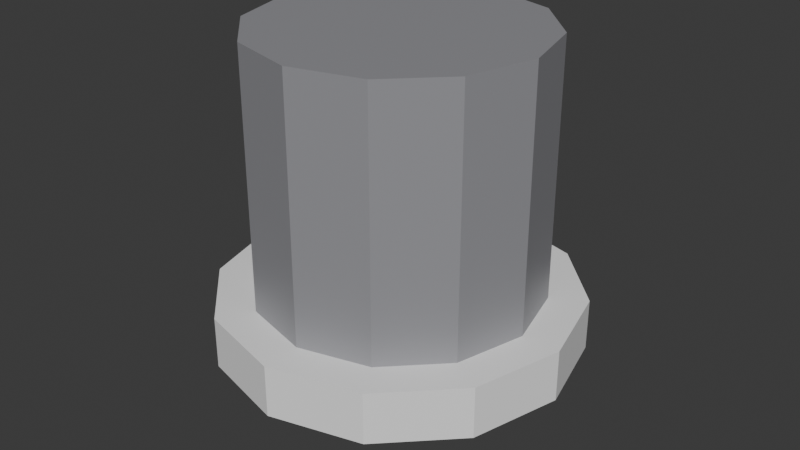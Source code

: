 # Source: ILU_Spot_Coz_v01.blend  (saved by Blender 4.2.66; exported with 4.5.12 LTS)
import bpy
from mathutils import Matrix  # noqa: F401  (used for matrix-valued properties, if any)

bpy.ops.wm.read_factory_settings(use_empty=True)
scene = bpy.context.scene
scene.name = 'Scene'

# ---- collections
col_collection = bpy.data.collections.new('Collection'); scene.collection.children.link(col_collection)

# ---- materials (node trees are filled in below, after node groups)
mat_polyroom_pbr = bpy.data.materials.new('Polyroom_PBR')

# ---- material node trees
mat_polyroom_pbr.use_nodes = True; mat_polyroom_pbr.node_tree.nodes.clear()
_N = mat_polyroom_pbr.node_tree.nodes; _L = mat_polyroom_pbr.node_tree.links
n0 = _N.new('ShaderNodeOutputMaterial'); n0.name = 'Material Output'; n0.location = (300, 0)
n1 = _N.new('ShaderNodeBsdfPrincipled'); n1.name = 'Principled BSDF'; n1.location = (0, 0)
n2 = _N.new('ShaderNodeVertexColor'); n2.name = 'Color Attribute'; n2.location = (-300, 0)
n2.layer_name = 'Color'
_L.new(n2.outputs[0], n1.inputs[0])
_L.new(n1.outputs[0], n0.inputs[0])
n0.is_active_output = True

# ---- world
world_world = bpy.data.worlds.new('World'); scene.world = world_world
world_world.use_nodes = True; world_world.node_tree.nodes.clear()
_N = world_world.node_tree.nodes; _L = world_world.node_tree.links
n0 = _N.new('ShaderNodeOutputWorld'); n0.name = 'World Output'; n0.location = (300, 300)
n1 = _N.new('ShaderNodeBackground'); n1.name = 'Background'; n1.location = (10, 300)
n1.inputs[0].default_value = (0.05088, 0.05088, 0.05088, 1.0)
_L.new(n1.outputs[0], n0.inputs[0])
n0.is_active_output = True
world_world.color = (0.05088, 0.05088, 0.05088)
world_world.sun_shadow_jitter_overblur = 0.0

# ---- meshes
me_ilu_spot_coz_v01_mesh = bpy.data.meshes.new('ILU_Spot_Coz_v01_Mesh')
me_ilu_spot_coz_v01_mesh.from_pydata([(0.0, 0.07, 0.03), (0.0, 0.07, 0.05), (0.035, 0.06062, 0.03), (0.035, 0.06062, 0.05), (0.06062, 0.035, 0.03), (0.06062, 0.035, 0.05), (0.07, 0.0, 0.03), (0.07, 0.0, 0.05), (0.06062, -0.035, 0.03), (0.06062, -0.035, 0.05), (0.035, -0.06062, 0.03), (0.035, -0.06062, 0.05), (0.0, -0.07, 0.03), (0.0, -0.07, 0.05), (-0.035, -0.06062, 0.03), (-0.035, -0.06062, 0.05), (-0.06062, -0.035, 0.03), (-0.06062, -0.035, 0.05), (-0.07, 0.0, 0.03), (-0.07, 0.0, 0.05), (-0.06062, 0.035, 0.03), (-0.06062, 0.035, 0.05), (-0.035, 0.06062, 0.03), (-0.035, 0.06062, 0.05), (0.0, 0.055, 0.05), (0.0, 0.055, 0.15), (0.0275, 0.04763, 0.05), (0.0275, 0.04763, 0.15), (0.04763, 0.0275, 0.05), (0.04763, 0.0275, 0.15), (0.055, 0.0, 0.05), (0.055, 0.0, 0.15), (0.04763, -0.0275, 0.05), (0.04763, -0.0275, 0.15), (0.0275, -0.04763, 0.05), (0.0275, -0.04763, 0.15), (0.0, -0.055, 0.05), (0.0, -0.055, 0.15), (-0.0275, -0.04763, 0.05), (-0.0275, -0.04763, 0.15), (-0.04763, -0.0275, 0.05), (-0.04763, -0.0275, 0.15), (-0.055, 0.0, 0.05), (-0.055, 0.0, 0.15), (-0.04763, 0.0275, 0.05), (-0.04763, 0.0275, 0.15), (-0.0275, 0.04763, 0.05), (-0.0275, 0.04763, 0.15), (0.01176, 0.01618, 0.07464), (0.02036, 0.02803, 0.06), (0.02351, 0.03236, 0.04), (0.02036, 0.02803, 0.02), (0.01176, 0.01618, 0.005359), (0.01902, 0.00618, 0.07464), (0.03295, 0.0107, 0.06), (0.03804, 0.01236, 0.04), (0.03295, 0.0107, 0.02), (0.01902, 0.00618, 0.005359), (0.01902, -0.00618, 0.07464), (0.03295, -0.0107, 0.06), (0.03804, -0.01236, 0.04), (0.03295, -0.0107, 0.02), (0.01902, -0.00618, 0.005359), (0.01176, -0.01618, 0.07464), (0.02036, -0.02803, 0.06), (0.02351, -0.03236, 0.04), (0.02036, -0.02803, 0.02), (0.01176, -0.01618, 0.005359), (0.0, -0.02, 0.07464), (3.725e-09, -0.03464, 0.06), (0.0, -0.04, 0.04), (3.725e-09, -0.03464, 0.02), (0.0, -0.02, 0.005359), (-0.01176, -0.01618, 0.07464), (-0.02036, -0.02803, 0.06), (-0.02351, -0.03236, 0.04), (-0.02036, -0.02803, 0.02), (-0.01176, -0.01618, 0.005359), (-0.01902, -0.00618, 0.07464), (-0.03295, -0.0107, 0.06), (-0.03804, -0.01236, 0.04), (-0.03295, -0.0107, 0.02), (-0.01902, -0.00618, 0.005359), (0.0, 0.0, 0.0), (0.0, 0.0, 0.08), (-0.01902, 0.00618, 0.07464), (-0.03295, 0.0107, 0.06), (-0.03804, 0.01236, 0.04), (-0.03295, 0.0107, 0.02), (-0.01902, 0.00618, 0.005359), (-0.01176, 0.01618, 0.07464), (-0.02036, 0.02803, 0.06), (-0.02351, 0.03236, 0.04), (-0.02036, 0.02803, 0.02), (-0.01176, 0.01618, 0.005359), (0.0, 0.02, 0.07464), (-5.588e-09, 0.03464, 0.06), (0.0, 0.04, 0.04), (-5.588e-09, 0.03464, 0.02), (0.0, 0.02, 0.005359)], [], [(0, 1, 3, 2), (2, 3, 5, 4), (4, 5, 7, 6), (6, 7, 9, 8), (8, 9, 11, 10), (10, 11, 13, 12), (12, 13, 15, 14), (14, 15, 17, 16), (16, 17, 19, 18), (18, 19, 21, 20), (3, 1, 23, 21, 19, 17, 15, 13, 11, 9, 7, 5), (20, 21, 23, 22), (22, 23, 1, 0), (0, 2, 4, 6, 8, 10, 12, 14, 16, 18, 20, 22), (24, 25, 27, 26), (26, 27, 29, 28), (28, 29, 31, 30), (30, 31, 33, 32), (32, 33, 35, 34), (34, 35, 37, 36), (36, 37, 39, 38), (38, 39, 41, 40), (40, 41, 43, 42), (42, 43, 45, 44), (27, 25, 47, 45, 43, 41, 39, 37, 35, 33, 31, 29), (44, 45, 47, 46), (46, 47, 25, 24), (24, 26, 28, 30, 32, 34, 36, 38, 40, 42, 44, 46), (99, 98, 51, 52), (97, 96, 49, 50), (95, 84, 48), (83, 99, 52), (98, 97, 50, 51), (96, 95, 48, 49), (48, 84, 53), (83, 52, 57), (51, 50, 55, 56), (49, 48, 53, 54), (52, 51, 56, 57), (50, 49, 54, 55), (83, 57, 62), (56, 55, 60, 61), (54, 53, 58, 59), (57, 56, 61, 62), (55, 54, 59, 60), (53, 84, 58), (83, 62, 67), (61, 60, 65, 66), (59, 58, 63, 64), (62, 61, 66, 67), (60, 59, 64, 65), (58, 84, 63), (83, 67, 72), (66, 65, 70, 71), (64, 63, 68, 69), (67, 66, 71, 72), (65, 64, 69, 70), (63, 84, 68), (71, 70, 75, 76), (69, 68, 73, 74), (72, 71, 76, 77), (70, 69, 74, 75), (68, 84, 73), (83, 72, 77), (74, 73, 78, 79), (77, 76, 81, 82), (75, 74, 79, 80), (73, 84, 78), (83, 77, 82), (76, 75, 80, 81), (82, 81, 88, 89), (80, 79, 86, 87), (78, 84, 85), (83, 82, 89), (81, 80, 87, 88), (79, 78, 85, 86), (89, 88, 93, 94), (87, 86, 91, 92), (85, 84, 90), (83, 89, 94), (88, 87, 92, 93), (86, 85, 90, 91), (94, 93, 98, 99), (92, 91, 96, 97), (90, 84, 95), (83, 94, 99), (93, 92, 97, 98), (91, 90, 95, 96)])
_uv = me_ilu_spot_coz_v01_mesh.uv_layers.new(name='UVMap')
_uv.uv.foreach_set('vector', [0.8669, 0.1707, 0.8185, 0.1707, 0.8185, 0.08314, 0.8669, 0.08314, 0.8669, 0.08314, 0.8185, 0.08314, 0.8185, 0.006709, 0.8669, 0.006709, 0.4968, 0.8022, 0.5449, 0.8022, 0.5473, 0.8868, 0.4992, 0.8868, 0.4992, 0.8868, 0.5473, 0.8868, 0.5449, 0.9714, 0.4968, 0.9714, 0.9845, 0.4292, 0.9362, 0.4292, 0.9362, 0.3528, 0.9845, 0.3528, 0.9845, 0.3528, 0.9362, 0.3528, 0.9362, 0.2653, 0.9845, 0.2653, 0.9845, 0.2653, 0.9362, 0.2653, 0.9362, 0.19, 0.9845, 0.19, 0.9845, 0.19, 0.9362, 0.19, 0.9362, 0.1473, 0.9845, 0.1473, 0.9933, 0.7863, 0.945, 0.7863, 0.945, 0.7114, 0.9933, 0.7114, 0.9933, 0.7114, 0.945, 0.7114, 0.945, 0.6239, 0.9933, 0.6239, 0.1263, 0.3335, 0.0505, 0.2897, 0.006709, 0.2139, 0.006709, 0.1263, 0.0505, 0.0505, 0.1263, 0.006709, 0.2139, 0.006709, 0.2897, 0.0505, 0.3335, 0.1263, 0.3335, 0.2139, 0.2897, 0.2897, 0.2139, 0.3335, 0.9933, 0.6239, 0.945, 0.6239, 0.945, 0.5471, 0.9933, 0.5471, 0.8669, 0.2459, 0.8185, 0.2459, 0.8185, 0.1707, 0.8669, 0.1707, 0.0505, 0.63, 0.006709, 0.5541, 0.006709, 0.4666, 0.0505, 0.3907, 0.1263, 0.347, 0.2139, 0.347, 0.2897, 0.3907, 0.3335, 0.4666, 0.3335, 0.5541, 0.2897, 0.63, 0.2139, 0.6738, 0.1263, 0.6738, 0.641, 0.7888, 0.641, 0.5471, 0.7098, 0.5471, 0.7098, 0.7888, 0.7098, 0.7888, 0.7098, 0.5471, 0.7699, 0.5471, 0.7699, 0.7888, 0.6172, 0.504, 0.6172, 0.2637, 0.6836, 0.2618, 0.6836, 0.5022, 0.6836, 0.5022, 0.6836, 0.2618, 0.7501, 0.2637, 0.7501, 0.504, 0.347, 0.7888, 0.347, 0.5471, 0.407, 0.5471, 0.407, 0.7888, 0.407, 0.7888, 0.407, 0.5471, 0.4758, 0.5471, 0.4758, 0.7888, 0.4758, 0.7888, 0.4758, 0.5471, 0.5349, 0.5471, 0.5349, 0.7888, 0.5349, 0.7888, 0.5349, 0.5471, 0.5685, 0.5471, 0.5685, 0.7888, 0.6172, 0.2484, 0.6172, 0.006709, 0.676, 0.006709, 0.676, 0.2484, 0.676, 0.2484, 0.676, 0.006709, 0.7448, 0.006709, 0.7448, 0.2484, 0.3814, 0.2291, 0.347, 0.1695, 0.347, 0.1007, 0.3814, 0.04111, 0.4409, 0.006709, 0.5097, 0.006709, 0.5693, 0.04111, 0.6037, 0.1007, 0.6037, 0.1695, 0.5693, 0.2291, 0.5097, 0.2635, 0.4409, 0.2635, 0.7448, 0.2484, 0.7448, 0.006709, 0.8051, 0.006709, 0.8051, 0.2484, 0.5819, 0.7888, 0.5819, 0.5471, 0.641, 0.5471, 0.641, 0.7888, 0.347, 0.4397, 0.347, 0.3709, 0.3814, 0.3113, 0.4409, 0.2769, 0.5097, 0.2769, 0.5693, 0.3113, 0.6037, 0.3709, 0.6037, 0.4397, 0.5693, 0.4993, 0.5097, 0.5337, 0.4409, 0.5337, 0.3814, 0.4993, 0.9007, 0.7029, 0.8729, 0.6789, 0.9158, 0.65, 0.9254, 0.6862, 0.843, 0.6407, 0.819, 0.5987, 0.8619, 0.5698, 0.8926, 0.6074, 0.1323, 0.7858, 0.08633, 0.7709, 0.1323, 0.756, 0.8431, 0.3455, 0.7972, 0.3605, 0.7972, 0.3306, 0.8729, 0.6789, 0.843, 0.6407, 0.8926, 0.6074, 0.9158, 0.65, 0.819, 0.5987, 0.8072, 0.5639, 0.832, 0.5473, 0.8619, 0.5698, 0.1323, 0.756, 0.08633, 0.7709, 0.1147, 0.7318, 0.8431, 0.3455, 0.7972, 0.3306, 0.8147, 0.3064, 0.347, 0.8437, 0.3749, 0.8022, 0.4111, 0.8345, 0.3783, 0.8716, 0.166, 0.745, 0.1323, 0.756, 0.1147, 0.7318, 0.1355, 0.7032, 0.7972, 0.3306, 0.7635, 0.3197, 0.7939, 0.2778, 0.8147, 0.3064, 0.8926, 0.6074, 0.8619, 0.5698, 0.8956, 0.5471, 0.9315, 0.5812, 0.8431, 0.3455, 0.8147, 0.3064, 0.8431, 0.2972, 0.3783, 0.8716, 0.4111, 0.8345, 0.4525, 0.8775, 0.4142, 0.9089, 0.1355, 0.7032, 0.1147, 0.7318, 0.08633, 0.7226, 0.08633, 0.6872, 0.358, 0.9064, 0.3783, 0.8716, 0.4142, 0.9089, 0.3788, 0.9279, 0.4111, 0.8345, 0.4475, 0.8049, 0.4834, 0.8421, 0.4525, 0.8775, 0.1147, 0.7318, 0.08633, 0.7709, 0.08633, 0.7226, 0.8431, 0.3455, 0.8431, 0.2972, 0.8715, 0.3064, 0.4142, 0.9089, 0.4525, 0.8775, 0.4834, 0.9148, 0.441, 0.9412, 0.08633, 0.6872, 0.08633, 0.7226, 0.05792, 0.7318, 0.03712, 0.7032, 0.8431, 0.2972, 0.8431, 0.2618, 0.8923, 0.2778, 0.8715, 0.3064, 0.7833, 0.7504, 0.8192, 0.7163, 0.8529, 0.739, 0.8223, 0.7766, 0.08633, 0.7226, 0.08633, 0.7709, 0.05792, 0.7318, 0.8431, 0.3455, 0.8715, 0.3064, 0.8891, 0.3306, 0.799, 0.8192, 0.8223, 0.7766, 0.8718, 0.8099, 0.8419, 0.848, 0.8529, 0.739, 0.8828, 0.7164, 0.9076, 0.7331, 0.8958, 0.7678, 0.7894, 0.8554, 0.799, 0.8192, 0.8419, 0.848, 0.8142, 0.872, 0.8223, 0.7766, 0.8529, 0.739, 0.8958, 0.7678, 0.8718, 0.8099, 0.05792, 0.7318, 0.08633, 0.7709, 0.04036, 0.756, 0.8419, 0.848, 0.8718, 0.8099, 0.913, 0.8376, 0.8776, 0.872, 0.006709, 0.745, 0.04036, 0.756, 0.04036, 0.7858, 0.006709, 0.7968, 0.8891, 0.3306, 0.9227, 0.3197, 0.9227, 0.3714, 0.8891, 0.3605, 0.8718, 0.8099, 0.8958, 0.7678, 0.9315, 0.7918, 0.913, 0.8376, 0.04036, 0.756, 0.08633, 0.7709, 0.04036, 0.7858, 0.8431, 0.3455, 0.8891, 0.3306, 0.8891, 0.3605, 0.006709, 0.7968, 0.04036, 0.7858, 0.05792, 0.81, 0.03712, 0.8386, 0.8891, 0.3605, 0.9227, 0.3714, 0.8923, 0.4133, 0.8715, 0.3846, 0.2117, 0.7053, 0.2582, 0.6872, 0.2765, 0.713, 0.2329, 0.7351, 0.04036, 0.7858, 0.08633, 0.7709, 0.05792, 0.81, 0.8431, 0.3455, 0.8891, 0.3605, 0.8715, 0.3846, 0.1794, 0.7432, 0.2117, 0.7053, 0.2329, 0.7351, 0.1977, 0.769, 0.1804, 0.8057, 0.1977, 0.769, 0.2265, 0.8095, 0.197, 0.8291, 0.2329, 0.7351, 0.2765, 0.713, 0.3053, 0.7535, 0.2662, 0.7819, 0.05792, 0.81, 0.08633, 0.7709, 0.08633, 0.8192, 0.8431, 0.3455, 0.8715, 0.3846, 0.8431, 0.3939, 0.1977, 0.769, 0.2329, 0.7351, 0.2662, 0.7819, 0.2265, 0.8095, 0.2765, 0.713, 0.3169, 0.7088, 0.3335, 0.7321, 0.3053, 0.7535, 0.8431, 0.3939, 0.8431, 0.4292, 0.7939, 0.4133, 0.8147, 0.3846, 0.2662, 0.7819, 0.3053, 0.7535, 0.3335, 0.7932, 0.2987, 0.8277, 0.08633, 0.8192, 0.08633, 0.7709, 0.1147, 0.81, 0.8431, 0.3455, 0.8431, 0.3939, 0.8147, 0.3846, 0.2265, 0.8095, 0.2662, 0.7819, 0.2987, 0.8277, 0.2547, 0.8492, 0.08633, 0.8546, 0.08633, 0.8192, 0.1147, 0.81, 0.1355, 0.8386, 0.8147, 0.3846, 0.7939, 0.4133, 0.7635, 0.3714, 0.7972, 0.3605, 0.8018, 0.6684, 0.7833, 0.6226, 0.819, 0.5987, 0.843, 0.6407, 0.1147, 0.81, 0.08633, 0.7709, 0.1323, 0.7858, 0.8431, 0.3455, 0.8147, 0.3846, 0.7972, 0.3605, 0.8372, 0.7029, 0.8018, 0.6684, 0.843, 0.6407, 0.8729, 0.6789, 0.1355, 0.8386, 0.1147, 0.81, 0.1323, 0.7858, 0.166, 0.7968])
_ca = me_ilu_spot_coz_v01_mesh.color_attributes.new('Color', 'FLOAT_COLOR', 'POINT')
_ca.data.foreach_set('color', [0.92, 0.92, 0.92, 1.0, 0.92, 0.92, 0.92, 1.0, 0.92, 0.92, 0.92, 1.0, 0.92, 0.92, 0.92, 1.0, 0.92, 0.92, 0.92, 1.0, 0.92, 0.92, 0.92, 1.0, 0.92, 0.92, 0.92, 1.0, 0.92, 0.92, 0.92, 1.0, 0.92, 0.92, 0.92, 1.0, 0.92, 0.92, 0.92, 1.0, 0.92, 0.92, 0.92, 1.0, 0.92, 0.92, 0.92, 1.0, 0.92, 0.92, 0.92, 1.0, 0.92, 0.92, 0.92, 1.0, 0.92, 0.92, 0.92, 1.0, 0.92, 0.92, 0.92, 1.0, 0.92, 0.92, 0.92, 1.0, 0.92, 0.92, 0.92, 1.0, 0.92, 0.92, 0.92, 1.0, 0.92, 0.92, 0.92, 1.0, 0.92, 0.92, 0.92, 1.0, 0.92, 0.92, 0.92, 1.0, 0.92, 0.92, 0.92, 1.0, 0.92, 0.92, 0.92, 1.0, 0.3, 0.3, 0.32, 1.0, 0.3, 0.3, 0.32, 1.0, 0.3, 0.3, 0.32, 1.0, 0.3, 0.3, 0.32, 1.0, 0.3, 0.3, 0.32, 1.0, 0.3, 0.3, 0.32, 1.0, 0.3, 0.3, 0.32, 1.0, 0.3, 0.3, 0.32, 1.0, 0.3, 0.3, 0.32, 1.0, 0.3, 0.3, 0.32, 1.0, 0.3, 0.3, 0.32, 1.0, 0.3, 0.3, 0.32, 1.0, 0.3, 0.3, 0.32, 1.0, 0.3, 0.3, 0.32, 1.0, 0.3, 0.3, 0.32, 1.0, 0.3, 0.3, 0.32, 1.0, 0.3, 0.3, 0.32, 1.0, 0.3, 0.3, 0.32, 1.0, 0.3, 0.3, 0.32, 1.0, 0.3, 0.3, 0.32, 1.0, 0.3, 0.3, 0.32, 1.0, 0.3, 0.3, 0.32, 1.0, 0.3, 0.3, 0.32, 1.0, 0.3, 0.3, 0.32, 1.0, 1.0, 0.95, 0.8, 1.0, 1.0, 0.95, 0.8, 1.0, 1.0, 0.95, 0.8, 1.0, 1.0, 0.95, 0.8, 1.0, 1.0, 0.95, 0.8, 1.0, 1.0, 0.95, 0.8, 1.0, 1.0, 0.95, 0.8, 1.0, 1.0, 0.95, 0.8, 1.0, 1.0, 0.95, 0.8, 1.0, 1.0, 0.95, 0.8, 1.0, 1.0, 0.95, 0.8, 1.0, 1.0, 0.95, 0.8, 1.0, 1.0, 0.95, 0.8, 1.0, 1.0, 0.95, 0.8, 1.0, 1.0, 0.95, 0.8, 1.0, 1.0, 0.95, 0.8, 1.0, 1.0, 0.95, 0.8, 1.0, 1.0, 0.95, 0.8, 1.0, 1.0, 0.95, 0.8, 1.0, 1.0, 0.95, 0.8, 1.0, 1.0, 0.95, 0.8, 1.0, 1.0, 0.95, 0.8, 1.0, 1.0, 0.95, 0.8, 1.0, 1.0, 0.95, 0.8, 1.0, 1.0, 0.95, 0.8, 1.0, 1.0, 0.95, 0.8, 1.0, 1.0, 0.95, 0.8, 1.0, 1.0, 0.95, 0.8, 1.0, 1.0, 0.95, 0.8, 1.0, 1.0, 0.95, 0.8, 1.0, 1.0, 0.95, 0.8, 1.0, 1.0, 0.95, 0.8, 1.0, 1.0, 0.95, 0.8, 1.0, 1.0, 0.95, 0.8, 1.0, 1.0, 0.95, 0.8, 1.0, 1.0, 0.95, 0.8, 1.0, 1.0, 0.95, 0.8, 1.0, 1.0, 0.95, 0.8, 1.0, 1.0, 0.95, 0.8, 1.0, 1.0, 0.95, 0.8, 1.0, 1.0, 0.95, 0.8, 1.0, 1.0, 0.95, 0.8, 1.0, 1.0, 0.95, 0.8, 1.0, 1.0, 0.95, 0.8, 1.0, 1.0, 0.95, 0.8, 1.0, 1.0, 0.95, 0.8, 1.0, 1.0, 0.95, 0.8, 1.0, 1.0, 0.95, 0.8, 1.0, 1.0, 0.95, 0.8, 1.0, 1.0, 0.95, 0.8, 1.0, 1.0, 0.95, 0.8, 1.0, 1.0, 0.95, 0.8, 1.0])
me_ilu_spot_coz_v01_mesh.materials.append(mat_polyroom_pbr)
me_ilu_spot_coz_v01_mesh.update()

# ---- objects
ob_ilu_spot_coz_v01 = bpy.data.objects.new('ILU_Spot_Coz_v01', me_ilu_spot_coz_v01_mesh)

# ---- transforms, parenting, visibility, modifiers, constraints
ob_ilu_spot_coz_v01.location = (0.0, 0.0, 0.0)

# ---- collection membership
col_collection.objects.link(ob_ilu_spot_coz_v01)

# ---- scene / render settings (as saved in the file)
scene.frame_start = 1; scene.frame_end = 250; scene.frame_set(1)
scene.render.engine = 'BLENDER_EEVEE_NEXT'
bpy.context.view_layer.update()

# ---- added for rendering (the .blend has no active camera and no usable light): camera, sun
cam_auto = bpy.data.cameras.new('AutoCamera')
cam_auto.lens = 50.0
cam_auto.sensor_width = 36.0
cam_auto.clip_end = 1000.0
ob_auto_camera = bpy.data.objects.new('AutoCamera', cam_auto)
scene.collection.objects.link(ob_auto_camera)
ob_auto_camera.location = (0.229821, -0.275785, 0.258857)
ob_auto_camera.rotation_euler = (1.09748, -7.21219e-08, 0.694738)
scene.camera = ob_auto_camera
light_auto_sun = bpy.data.lights.new('AutoSun', 'SUN')
light_auto_sun.energy = 3.0
light_auto_sun.angle = 0.0523599
ob_auto_sun = bpy.data.objects.new('AutoSun', light_auto_sun)
scene.collection.objects.link(ob_auto_sun)
ob_auto_sun.rotation_euler = (0.872665, 0.174533, 0.523599)
bpy.context.view_layer.update()
